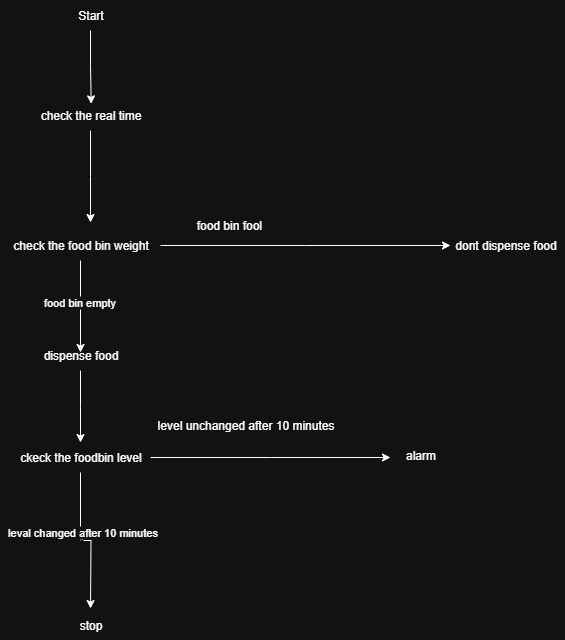

The diagram above was exported from draw.io. Its source (the exported page's mxGraphModel, read from the mxfile embedded in the PNG):
<mxGraphModel dx="786" dy="1597" grid="1" gridSize="10" guides="1" tooltips="1" connect="1" arrows="1" fold="1" page="1" pageScale="1" pageWidth="850" pageHeight="1100" math="0" shadow="0">
  <root>
    <mxCell id="0" />
    <mxCell id="1" parent="0" />
    <mxCell id="ILl3K677zd1q9BUb39tS-4" style="edgeStyle=orthogonalEdgeStyle;rounded=0;orthogonalLoop=1;jettySize=auto;html=1;" parent="1" source="ILl3K677zd1q9BUb39tS-3" edge="1">
      <mxGeometry relative="1" as="geometry">
        <mxPoint x="370" y="150" as="targetPoint" />
      </mxGeometry>
    </mxCell>
    <mxCell id="ILl3K677zd1q9BUb39tS-3" value="check the real time" style="text;html=1;align=center;verticalAlign=middle;resizable=0;points=[];autosize=1;strokeColor=none;fillColor=none;" parent="1" vertex="1">
      <mxGeometry x="310" y="28" width="120" height="30" as="geometry" />
    </mxCell>
    <mxCell id="ILl3K677zd1q9BUb39tS-6" style="edgeStyle=orthogonalEdgeStyle;rounded=0;orthogonalLoop=1;jettySize=auto;html=1;" parent="1" source="ILl3K677zd1q9BUb39tS-5" edge="1">
      <mxGeometry relative="1" as="geometry">
        <mxPoint x="730" y="173" as="targetPoint" />
      </mxGeometry>
    </mxCell>
    <mxCell id="ILl3K677zd1q9BUb39tS-10" style="edgeStyle=orthogonalEdgeStyle;rounded=0;orthogonalLoop=1;jettySize=auto;html=1;" parent="1" source="ILl3K677zd1q9BUb39tS-5" edge="1">
      <mxGeometry relative="1" as="geometry">
        <mxPoint x="360" y="280" as="targetPoint" />
      </mxGeometry>
    </mxCell>
    <mxCell id="ILl3K677zd1q9BUb39tS-12" value="food bin empty" style="edgeLabel;html=1;align=center;verticalAlign=middle;resizable=0;points=[];" parent="ILl3K677zd1q9BUb39tS-10" vertex="1" connectable="0">
      <mxGeometry x="-0.1063" y="-2" relative="1" as="geometry">
        <mxPoint as="offset" />
      </mxGeometry>
    </mxCell>
    <mxCell id="ILl3K677zd1q9BUb39tS-5" value="check the food bin weight" style="text;html=1;align=center;verticalAlign=middle;resizable=0;points=[];autosize=1;strokeColor=none;fillColor=none;" parent="1" vertex="1">
      <mxGeometry x="280" y="158" width="160" height="30" as="geometry" />
    </mxCell>
    <mxCell id="ILl3K677zd1q9BUb39tS-7" value="food bin fool&amp;nbsp;" style="text;html=1;align=center;verticalAlign=middle;resizable=0;points=[];autosize=1;strokeColor=none;fillColor=none;" parent="1" vertex="1">
      <mxGeometry x="465" y="138" width="90" height="30" as="geometry" />
    </mxCell>
    <mxCell id="ILl3K677zd1q9BUb39tS-9" value="dont dispense food" style="text;html=1;align=center;verticalAlign=middle;resizable=0;points=[];autosize=1;strokeColor=none;fillColor=none;" parent="1" vertex="1">
      <mxGeometry x="725" y="158" width="120" height="30" as="geometry" />
    </mxCell>
    <mxCell id="ILl3K677zd1q9BUb39tS-14" style="edgeStyle=orthogonalEdgeStyle;rounded=0;orthogonalLoop=1;jettySize=auto;html=1;" parent="1" source="ILl3K677zd1q9BUb39tS-13" edge="1">
      <mxGeometry relative="1" as="geometry">
        <mxPoint x="360" y="370" as="targetPoint" />
      </mxGeometry>
    </mxCell>
    <mxCell id="ILl3K677zd1q9BUb39tS-13" value="dispense food" style="text;html=1;align=center;verticalAlign=middle;resizable=0;points=[];autosize=1;strokeColor=none;fillColor=none;" parent="1" vertex="1">
      <mxGeometry x="310" y="268" width="100" height="30" as="geometry" />
    </mxCell>
    <mxCell id="ILl3K677zd1q9BUb39tS-16" style="edgeStyle=orthogonalEdgeStyle;rounded=0;orthogonalLoop=1;jettySize=auto;html=1;" parent="1" source="ILl3K677zd1q9BUb39tS-15" edge="1">
      <mxGeometry relative="1" as="geometry">
        <mxPoint x="370" y="536" as="targetPoint" />
      </mxGeometry>
    </mxCell>
    <mxCell id="ILl3K677zd1q9BUb39tS-20" value="l" style="edgeLabel;html=1;align=center;verticalAlign=middle;resizable=0;points=[];" parent="ILl3K677zd1q9BUb39tS-16" vertex="1" connectable="0">
      <mxGeometry x="-0.149" relative="1" as="geometry">
        <mxPoint as="offset" />
      </mxGeometry>
    </mxCell>
    <mxCell id="ILl3K677zd1q9BUb39tS-21" value="leval changed after 10 minutes" style="edgeLabel;html=1;align=center;verticalAlign=middle;resizable=0;points=[];" parent="ILl3K677zd1q9BUb39tS-16" vertex="1" connectable="0">
      <mxGeometry x="-0.19" y="1" relative="1" as="geometry">
        <mxPoint as="offset" />
      </mxGeometry>
    </mxCell>
    <mxCell id="ILl3K677zd1q9BUb39tS-17" style="edgeStyle=orthogonalEdgeStyle;rounded=0;orthogonalLoop=1;jettySize=auto;html=1;" parent="1" source="ILl3K677zd1q9BUb39tS-15" edge="1">
      <mxGeometry relative="1" as="geometry">
        <mxPoint x="670" y="385" as="targetPoint" />
      </mxGeometry>
    </mxCell>
    <mxCell id="ILl3K677zd1q9BUb39tS-15" value="ckeck the foodbin level" style="text;html=1;align=center;verticalAlign=middle;resizable=0;points=[];autosize=1;strokeColor=none;fillColor=none;" parent="1" vertex="1">
      <mxGeometry x="290" y="370" width="140" height="30" as="geometry" />
    </mxCell>
    <mxCell id="ILl3K677zd1q9BUb39tS-18" value="&amp;nbsp; &amp;nbsp; &amp;nbsp; &amp;nbsp; &amp;nbsp; &amp;nbsp; &amp;nbsp; &amp;nbsp; &amp;nbsp; &amp;nbsp; &amp;nbsp;level unchanged after 10 minutes" style="text;html=1;align=center;verticalAlign=middle;resizable=0;points=[];autosize=1;strokeColor=none;fillColor=none;" parent="1" vertex="1">
      <mxGeometry x="355" y="338" width="270" height="30" as="geometry" />
    </mxCell>
    <mxCell id="ILl3K677zd1q9BUb39tS-19" value="alarm" style="text;html=1;align=center;verticalAlign=middle;resizable=0;points=[];autosize=1;strokeColor=none;fillColor=none;" parent="1" vertex="1">
      <mxGeometry x="675" y="368" width="50" height="30" as="geometry" />
    </mxCell>
    <mxCell id="ILl3K677zd1q9BUb39tS-22" value="stop" style="text;html=1;align=center;verticalAlign=middle;resizable=0;points=[];autosize=1;strokeColor=none;fillColor=none;" parent="1" vertex="1">
      <mxGeometry x="345" y="538" width="50" height="30" as="geometry" />
    </mxCell>
    <mxCell id="ILl3K677zd1q9BUb39tS-24" value="Start" style="text;html=1;align=center;verticalAlign=middle;resizable=0;points=[];autosize=1;strokeColor=none;fillColor=none;" parent="1" vertex="1">
      <mxGeometry x="345" y="-72" width="50" height="30" as="geometry" />
    </mxCell>
    <mxCell id="ILl3K677zd1q9BUb39tS-26" style="edgeStyle=orthogonalEdgeStyle;rounded=0;orthogonalLoop=1;jettySize=auto;html=1;entryX=0.506;entryY=0.111;entryDx=0;entryDy=0;entryPerimeter=0;" parent="1" source="ILl3K677zd1q9BUb39tS-24" target="ILl3K677zd1q9BUb39tS-3" edge="1">
      <mxGeometry relative="1" as="geometry" />
    </mxCell>
  </root>
</mxGraphModel>